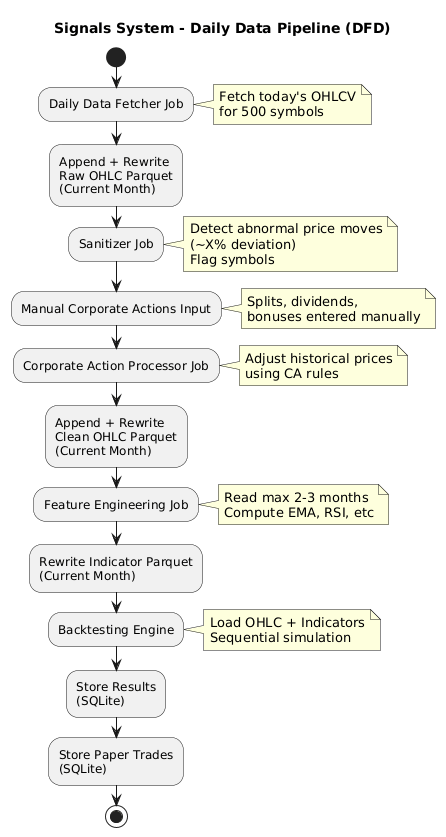

The diagram above was rendered by PlantUML. Its source (embedded in the PNG):
@startuml
title Signals System - Daily Data Pipeline (DFD)

start

:Daily Data Fetcher Job;
note right
Fetch today's OHLCV
for 500 symbols
end note
:Append + Rewrite
Raw OHLC Parquet
(Current Month);

:Sanitizer Job;
note right
Detect abnormal price moves
(~X% deviation)
Flag symbols
end note

:Manual Corporate Actions Input;
note right
Splits, dividends,
bonuses entered manually
end note

:Corporate Action Processor Job;
note right
Adjust historical prices
using CA rules
end note
:Append + Rewrite
Clean OHLC Parquet
(Current Month);

:Feature Engineering Job;
note right
Read max 2-3 months
Compute EMA, RSI, etc
end note
:Rewrite Indicator Parquet
(Current Month);

:Backtesting Engine;
note right
Load OHLC + Indicators
Sequential simulation
end note
:Store Results
(SQLite);
:Store Paper Trades
(SQLite);

stop
@enduml